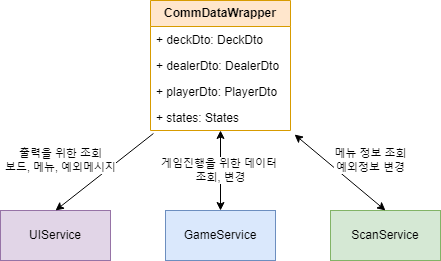

The diagram above was exported from draw.io. Its source (the exported page's mxGraphModel, read from the mxfile embedded in the PNG):
<mxGraphModel dx="1434" dy="746" grid="1" gridSize="10" guides="1" tooltips="1" connect="1" arrows="1" fold="1" page="1" pageScale="1" pageWidth="850" pageHeight="1100" math="0" shadow="0">
  <root>
    <mxCell id="0" />
    <mxCell id="1" parent="0" />
    <mxCell id="RQ-eT57vSj2m_J20gEa4-1" value="UIService" style="html=1;whiteSpace=wrap;fillColor=#e1d5e7;strokeColor=#9673a6;" vertex="1" parent="1">
      <mxGeometry x="190" y="420" width="110" height="50" as="geometry" />
    </mxCell>
    <mxCell id="RQ-eT57vSj2m_J20gEa4-2" value="GameService" style="html=1;whiteSpace=wrap;fillColor=#dae8fc;strokeColor=#6c8ebf;" vertex="1" parent="1">
      <mxGeometry x="355" y="420" width="110" height="50" as="geometry" />
    </mxCell>
    <mxCell id="RQ-eT57vSj2m_J20gEa4-3" value="ScanService" style="html=1;whiteSpace=wrap;fillColor=#d5e8d4;strokeColor=#82b366;" vertex="1" parent="1">
      <mxGeometry x="520" y="420" width="110" height="50" as="geometry" />
    </mxCell>
    <mxCell id="RQ-eT57vSj2m_J20gEa4-4" value="&lt;b&gt;CommDataWrapper&lt;/b&gt;" style="swimlane;fontStyle=0;childLayout=stackLayout;horizontal=1;startSize=26;fillColor=#ffe6cc;horizontalStack=0;resizeParent=1;resizeParentMax=0;resizeLast=0;collapsible=1;marginBottom=0;whiteSpace=wrap;html=1;strokeColor=#d79b00;" vertex="1" parent="1">
      <mxGeometry x="340" y="210" width="140" height="130" as="geometry" />
    </mxCell>
    <mxCell id="RQ-eT57vSj2m_J20gEa4-5" value="+ deckDto: DeckDto" style="text;strokeColor=none;fillColor=none;align=left;verticalAlign=top;spacingLeft=4;spacingRight=4;overflow=hidden;rotatable=0;points=[[0,0.5],[1,0.5]];portConstraint=eastwest;whiteSpace=wrap;html=1;" vertex="1" parent="RQ-eT57vSj2m_J20gEa4-4">
      <mxGeometry y="26" width="140" height="26" as="geometry" />
    </mxCell>
    <mxCell id="RQ-eT57vSj2m_J20gEa4-6" value="+ dealerDto: DealerDto" style="text;strokeColor=none;fillColor=none;align=left;verticalAlign=top;spacingLeft=4;spacingRight=4;overflow=hidden;rotatable=0;points=[[0,0.5],[1,0.5]];portConstraint=eastwest;whiteSpace=wrap;html=1;" vertex="1" parent="RQ-eT57vSj2m_J20gEa4-4">
      <mxGeometry y="52" width="140" height="26" as="geometry" />
    </mxCell>
    <mxCell id="RQ-eT57vSj2m_J20gEa4-7" value="+ playerDto: PlayerDto" style="text;strokeColor=none;fillColor=none;align=left;verticalAlign=top;spacingLeft=4;spacingRight=4;overflow=hidden;rotatable=0;points=[[0,0.5],[1,0.5]];portConstraint=eastwest;whiteSpace=wrap;html=1;" vertex="1" parent="RQ-eT57vSj2m_J20gEa4-4">
      <mxGeometry y="78" width="140" height="26" as="geometry" />
    </mxCell>
    <mxCell id="RQ-eT57vSj2m_J20gEa4-8" value="+ states: States" style="text;strokeColor=none;fillColor=none;align=left;verticalAlign=top;spacingLeft=4;spacingRight=4;overflow=hidden;rotatable=0;points=[[0,0.5],[1,0.5]];portConstraint=eastwest;whiteSpace=wrap;html=1;" vertex="1" parent="RQ-eT57vSj2m_J20gEa4-4">
      <mxGeometry y="104" width="140" height="26" as="geometry" />
    </mxCell>
    <mxCell id="RQ-eT57vSj2m_J20gEa4-15" value="게임진행을 위한 데이터&amp;nbsp;&lt;br&gt;조회, 변경" style="endArrow=classic;startArrow=classic;html=1;rounded=0;exitX=0.5;exitY=0;exitDx=0;exitDy=0;" edge="1" parent="1" source="RQ-eT57vSj2m_J20gEa4-2" target="RQ-eT57vSj2m_J20gEa4-8">
      <mxGeometry width="50" height="50" relative="1" as="geometry">
        <mxPoint x="400" y="410" as="sourcePoint" />
        <mxPoint x="450" y="360" as="targetPoint" />
      </mxGeometry>
    </mxCell>
    <mxCell id="RQ-eT57vSj2m_J20gEa4-16" value="메뉴 정보 조회&lt;div&gt;예외정보 변경&lt;/div&gt;" style="endArrow=classic;startArrow=classic;html=1;rounded=0;exitX=0.5;exitY=0;exitDx=0;exitDy=0;entryX=1.029;entryY=1.154;entryDx=0;entryDy=0;entryPerimeter=0;" edge="1" parent="1" source="RQ-eT57vSj2m_J20gEa4-3" target="RQ-eT57vSj2m_J20gEa4-8">
      <mxGeometry x="-0.2647" y="-29" width="50" height="50" relative="1" as="geometry">
        <mxPoint x="590" y="420" as="sourcePoint" />
        <mxPoint x="590" y="340" as="targetPoint" />
        <mxPoint as="offset" />
      </mxGeometry>
    </mxCell>
    <mxCell id="RQ-eT57vSj2m_J20gEa4-18" value="출력을 위한 조회&lt;div&gt;보드, 메뉴, 예외메시지&lt;/div&gt;" style="endArrow=classic;html=1;rounded=0;entryX=0.5;entryY=0;entryDx=0;entryDy=0;exitX=0.021;exitY=1.115;exitDx=0;exitDy=0;exitPerimeter=0;" edge="1" parent="1" source="RQ-eT57vSj2m_J20gEa4-8" target="RQ-eT57vSj2m_J20gEa4-1">
      <mxGeometry x="0.4408" y="-36" width="50" height="50" relative="1" as="geometry">
        <mxPoint x="400" y="410" as="sourcePoint" />
        <mxPoint x="450" y="360" as="targetPoint" />
        <mxPoint as="offset" />
      </mxGeometry>
    </mxCell>
  </root>
</mxGraphModel>